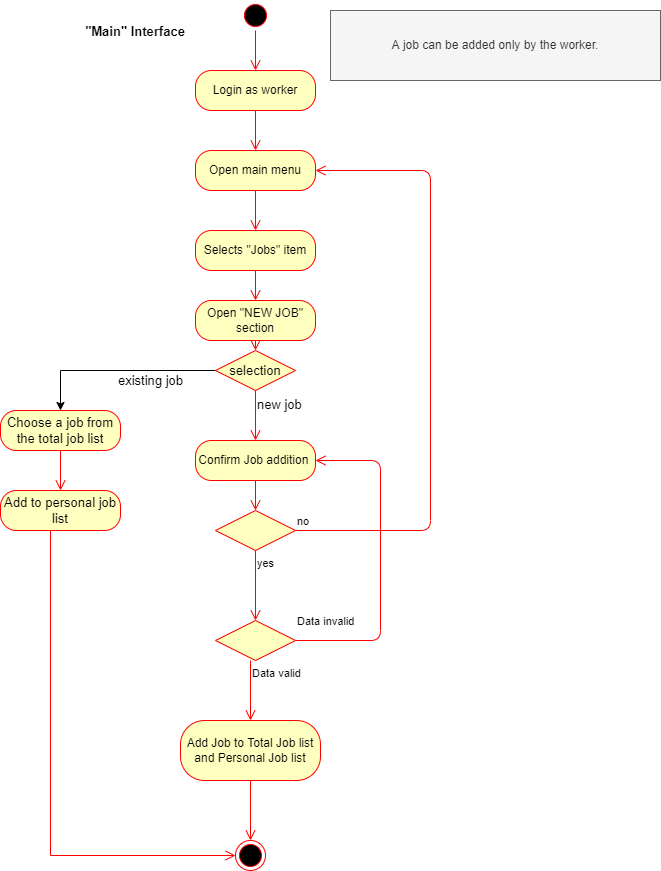

The diagram above was exported from draw.io. Its source (the exported page's mxGraphModel, read from the mxfile embedded in the PNG):
<mxGraphModel dx="868" dy="425" grid="1" gridSize="10" guides="1" tooltips="1" connect="1" arrows="1" fold="1" page="1" pageScale="1" pageWidth="850" pageHeight="1100" math="0" shadow="0">
  <root>
    <mxCell id="0" />
    <mxCell id="1" parent="0" />
    <mxCell id="jGroSbaMHxd1evYUlGup-1" value="" style="ellipse;html=1;shape=startState;fillColor=#000000;strokeColor=#ff0000;" parent="1" vertex="1">
      <mxGeometry x="350" y="10" width="30" height="30" as="geometry" />
    </mxCell>
    <mxCell id="jGroSbaMHxd1evYUlGup-2" value="" style="edgeStyle=orthogonalEdgeStyle;html=1;verticalAlign=bottom;endArrow=open;endSize=8;strokeColor=#ff0000;" parent="1" source="jGroSbaMHxd1evYUlGup-1" target="3Lw1Yq-7g1y76MZXPoQe-1" edge="1">
      <mxGeometry relative="1" as="geometry">
        <mxPoint x="365" y="110" as="targetPoint" />
      </mxGeometry>
    </mxCell>
    <mxCell id="jGroSbaMHxd1evYUlGup-3" value="Open main menu" style="rounded=1;whiteSpace=wrap;html=1;arcSize=40;fontColor=#000000;fillColor=#ffffc0;strokeColor=#ff0000;" parent="1" vertex="1">
      <mxGeometry x="305" y="160" width="120" height="40" as="geometry" />
    </mxCell>
    <mxCell id="jGroSbaMHxd1evYUlGup-4" value="" style="edgeStyle=orthogonalEdgeStyle;html=1;verticalAlign=bottom;endArrow=open;endSize=8;strokeColor=#ff0000;entryX=0.5;entryY=0;entryDx=0;entryDy=0;" parent="1" source="jGroSbaMHxd1evYUlGup-3" target="jGroSbaMHxd1evYUlGup-6" edge="1">
      <mxGeometry relative="1" as="geometry">
        <mxPoint x="365" y="210" as="targetPoint" />
      </mxGeometry>
    </mxCell>
    <mxCell id="jGroSbaMHxd1evYUlGup-5" value="&quot;Main&quot; Interface" style="text;align=center;fontStyle=1;verticalAlign=middle;spacingLeft=3;spacingRight=3;strokeColor=none;rotatable=0;points=[[0,0.5],[1,0.5]];portConstraint=eastwest;fontSize=13;" parent="1" vertex="1">
      <mxGeometry x="200" y="20" width="90" height="40" as="geometry" />
    </mxCell>
    <mxCell id="jGroSbaMHxd1evYUlGup-6" value="Selects &quot;Jobs&quot; item" style="rounded=1;whiteSpace=wrap;html=1;arcSize=40;fontColor=#000000;fillColor=#ffffc0;strokeColor=#ff0000;" parent="1" vertex="1">
      <mxGeometry x="305" y="240" width="120" height="40" as="geometry" />
    </mxCell>
    <mxCell id="jGroSbaMHxd1evYUlGup-7" value="" style="edgeStyle=orthogonalEdgeStyle;html=1;verticalAlign=bottom;endArrow=open;endSize=8;strokeColor=#ff0000;entryX=0.5;entryY=0;entryDx=0;entryDy=0;" parent="1" source="jGroSbaMHxd1evYUlGup-6" target="jGroSbaMHxd1evYUlGup-8" edge="1">
      <mxGeometry relative="1" as="geometry">
        <mxPoint x="365" y="310" as="targetPoint" />
      </mxGeometry>
    </mxCell>
    <mxCell id="jGroSbaMHxd1evYUlGup-8" value="Open &quot;NEW JOB&quot; section" style="rounded=1;whiteSpace=wrap;html=1;arcSize=40;fontColor=#000000;fillColor=#ffffc0;strokeColor=#ff0000;" parent="1" vertex="1">
      <mxGeometry x="305" y="310" width="120" height="40" as="geometry" />
    </mxCell>
    <mxCell id="jGroSbaMHxd1evYUlGup-9" value="" style="edgeStyle=orthogonalEdgeStyle;html=1;verticalAlign=bottom;endArrow=open;endSize=8;strokeColor=#ff0000;" parent="1" source="jGroSbaMHxd1evYUlGup-8" edge="1" target="tYcaeNnt0rwOi2n6wA4c-1">
      <mxGeometry relative="1" as="geometry">
        <mxPoint x="365" y="380" as="targetPoint" />
      </mxGeometry>
    </mxCell>
    <mxCell id="jGroSbaMHxd1evYUlGup-10" value="Confirm Job addition&amp;nbsp;" style="rounded=1;whiteSpace=wrap;html=1;arcSize=40;fontColor=#000000;fillColor=#ffffc0;strokeColor=#ff0000;" parent="1" vertex="1">
      <mxGeometry x="305" y="450" width="120" height="40" as="geometry" />
    </mxCell>
    <mxCell id="jGroSbaMHxd1evYUlGup-11" value="" style="edgeStyle=orthogonalEdgeStyle;html=1;verticalAlign=bottom;endArrow=open;endSize=8;strokeColor=#ff0000;entryX=0.5;entryY=0;entryDx=0;entryDy=0;" parent="1" source="jGroSbaMHxd1evYUlGup-10" target="jGroSbaMHxd1evYUlGup-12" edge="1">
      <mxGeometry relative="1" as="geometry">
        <mxPoint x="365" y="510" as="targetPoint" />
      </mxGeometry>
    </mxCell>
    <mxCell id="jGroSbaMHxd1evYUlGup-12" value="" style="rhombus;whiteSpace=wrap;html=1;fillColor=#ffffc0;strokeColor=#ff0000;" parent="1" vertex="1">
      <mxGeometry x="325" y="520" width="80" height="40" as="geometry" />
    </mxCell>
    <mxCell id="jGroSbaMHxd1evYUlGup-13" value="no" style="edgeStyle=orthogonalEdgeStyle;html=1;align=left;verticalAlign=bottom;endArrow=open;endSize=8;strokeColor=#ff0000;entryX=1;entryY=0.5;entryDx=0;entryDy=0;" parent="1" source="jGroSbaMHxd1evYUlGup-12" target="jGroSbaMHxd1evYUlGup-3" edge="1">
      <mxGeometry x="-1" relative="1" as="geometry">
        <mxPoint x="530" y="130" as="targetPoint" />
        <Array as="points">
          <mxPoint x="540" y="540" />
          <mxPoint x="540" y="180" />
        </Array>
      </mxGeometry>
    </mxCell>
    <mxCell id="jGroSbaMHxd1evYUlGup-14" value="yes" style="edgeStyle=orthogonalEdgeStyle;html=1;align=left;verticalAlign=top;endArrow=open;endSize=8;strokeColor=#ff0000;entryX=0.5;entryY=0;entryDx=0;entryDy=0;" parent="1" source="jGroSbaMHxd1evYUlGup-12" target="jGroSbaMHxd1evYUlGup-15" edge="1">
      <mxGeometry x="-1" relative="1" as="geometry">
        <mxPoint x="370" y="620" as="targetPoint" />
      </mxGeometry>
    </mxCell>
    <mxCell id="jGroSbaMHxd1evYUlGup-15" value="" style="rhombus;whiteSpace=wrap;html=1;fillColor=#ffffc0;strokeColor=#ff0000;" parent="1" vertex="1">
      <mxGeometry x="325" y="630" width="80" height="40" as="geometry" />
    </mxCell>
    <mxCell id="jGroSbaMHxd1evYUlGup-16" value="Data invalid" style="edgeStyle=orthogonalEdgeStyle;html=1;align=left;verticalAlign=bottom;endArrow=open;endSize=8;strokeColor=#ff0000;exitX=1;exitY=0.5;exitDx=0;exitDy=0;entryX=1;entryY=0.5;entryDx=0;entryDy=0;" parent="1" source="jGroSbaMHxd1evYUlGup-15" target="jGroSbaMHxd1evYUlGup-10" edge="1">
      <mxGeometry x="-1" y="10" relative="1" as="geometry">
        <mxPoint x="480" y="420" as="targetPoint" />
        <mxPoint x="430" y="650" as="sourcePoint" />
        <Array as="points">
          <mxPoint x="490" y="650" />
          <mxPoint x="490" y="470" />
        </Array>
        <mxPoint as="offset" />
      </mxGeometry>
    </mxCell>
    <mxCell id="jGroSbaMHxd1evYUlGup-17" value="Data valid" style="edgeStyle=orthogonalEdgeStyle;html=1;align=left;verticalAlign=top;endArrow=open;endSize=8;strokeColor=#ff0000;" parent="1" edge="1">
      <mxGeometry x="-1" relative="1" as="geometry">
        <mxPoint x="360" y="730" as="targetPoint" />
        <mxPoint x="360" y="670" as="sourcePoint" />
      </mxGeometry>
    </mxCell>
    <mxCell id="jGroSbaMHxd1evYUlGup-18" value="Add Job to Total Job list and Personal Job list" style="rounded=1;whiteSpace=wrap;html=1;arcSize=40;fontColor=#000000;fillColor=#ffffc0;strokeColor=#ff0000;" parent="1" vertex="1">
      <mxGeometry x="290" y="730" width="140" height="60" as="geometry" />
    </mxCell>
    <mxCell id="jGroSbaMHxd1evYUlGup-19" value="" style="edgeStyle=orthogonalEdgeStyle;html=1;verticalAlign=bottom;endArrow=open;endSize=8;strokeColor=#ff0000;entryX=0.5;entryY=0;entryDx=0;entryDy=0;" parent="1" source="jGroSbaMHxd1evYUlGup-18" target="jGroSbaMHxd1evYUlGup-20" edge="1">
      <mxGeometry relative="1" as="geometry">
        <mxPoint x="360" y="830" as="targetPoint" />
      </mxGeometry>
    </mxCell>
    <mxCell id="jGroSbaMHxd1evYUlGup-20" value="" style="ellipse;html=1;shape=endState;fillColor=#000000;strokeColor=#ff0000;" parent="1" vertex="1">
      <mxGeometry x="345" y="850" width="30" height="30" as="geometry" />
    </mxCell>
    <mxCell id="opMgraiHnMjZw3U-0GKO-1" value="A job can be added only by the worker." style="text;html=1;strokeColor=#666666;fillColor=#f5f5f5;align=center;verticalAlign=middle;whiteSpace=wrap;rounded=0;fontColor=#333333;" parent="1" vertex="1">
      <mxGeometry x="440" y="20" width="330" height="70" as="geometry" />
    </mxCell>
    <mxCell id="3Lw1Yq-7g1y76MZXPoQe-1" value="Login as worker" style="rounded=1;whiteSpace=wrap;html=1;arcSize=40;fontColor=#000000;fillColor=#ffffc0;strokeColor=#ff0000;" parent="1" vertex="1">
      <mxGeometry x="305" y="80" width="120" height="40" as="geometry" />
    </mxCell>
    <mxCell id="3Lw1Yq-7g1y76MZXPoQe-2" value="" style="edgeStyle=orthogonalEdgeStyle;html=1;verticalAlign=bottom;endArrow=open;endSize=8;strokeColor=#ff0000;rounded=0;entryX=0.5;entryY=0;entryDx=0;entryDy=0;" parent="1" source="3Lw1Yq-7g1y76MZXPoQe-1" target="jGroSbaMHxd1evYUlGup-3" edge="1">
      <mxGeometry relative="1" as="geometry">
        <mxPoint x="365" y="180" as="targetPoint" />
      </mxGeometry>
    </mxCell>
    <mxCell id="tYcaeNnt0rwOi2n6wA4c-4" style="edgeStyle=orthogonalEdgeStyle;rounded=0;orthogonalLoop=1;jettySize=auto;html=1;fontSize=13;" edge="1" parent="1" source="tYcaeNnt0rwOi2n6wA4c-1" target="tYcaeNnt0rwOi2n6wA4c-6">
      <mxGeometry relative="1" as="geometry">
        <mxPoint x="170" y="440" as="targetPoint" />
      </mxGeometry>
    </mxCell>
    <mxCell id="tYcaeNnt0rwOi2n6wA4c-1" value="selection" style="rhombus;whiteSpace=wrap;html=1;fillColor=#ffffc0;strokeColor=#ff0000;fontSize=13;" vertex="1" parent="1">
      <mxGeometry x="325" y="360" width="80" height="40" as="geometry" />
    </mxCell>
    <mxCell id="tYcaeNnt0rwOi2n6wA4c-3" value="new job" style="edgeStyle=orthogonalEdgeStyle;html=1;align=left;verticalAlign=top;endArrow=open;endSize=8;strokeColor=#ff0000;rounded=0;fontSize=13;entryX=0.5;entryY=0;entryDx=0;entryDy=0;" edge="1" source="tYcaeNnt0rwOi2n6wA4c-1" parent="1" target="jGroSbaMHxd1evYUlGup-10">
      <mxGeometry x="-1" relative="1" as="geometry">
        <mxPoint x="365" y="460" as="targetPoint" />
      </mxGeometry>
    </mxCell>
    <mxCell id="tYcaeNnt0rwOi2n6wA4c-5" value="existing job" style="text;html=1;align=center;verticalAlign=middle;resizable=0;points=[];autosize=1;strokeColor=none;fillColor=none;fontSize=13;" vertex="1" parent="1">
      <mxGeometry x="220" y="380" width="80" height="20" as="geometry" />
    </mxCell>
    <mxCell id="tYcaeNnt0rwOi2n6wA4c-6" value="Choose a job from the total job list" style="rounded=1;whiteSpace=wrap;html=1;arcSize=40;fontColor=#000000;fillColor=#ffffc0;strokeColor=#ff0000;fontSize=13;" vertex="1" parent="1">
      <mxGeometry x="110" y="420" width="120" height="40" as="geometry" />
    </mxCell>
    <mxCell id="tYcaeNnt0rwOi2n6wA4c-7" value="" style="edgeStyle=orthogonalEdgeStyle;html=1;verticalAlign=bottom;endArrow=open;endSize=8;strokeColor=#ff0000;rounded=0;fontSize=13;" edge="1" source="tYcaeNnt0rwOi2n6wA4c-6" parent="1" target="tYcaeNnt0rwOi2n6wA4c-8">
      <mxGeometry relative="1" as="geometry">
        <mxPoint x="170" y="520" as="targetPoint" />
      </mxGeometry>
    </mxCell>
    <mxCell id="tYcaeNnt0rwOi2n6wA4c-8" value="Add to personal job list" style="rounded=1;whiteSpace=wrap;html=1;arcSize=40;fontColor=#000000;fillColor=#ffffc0;strokeColor=#ff0000;fontSize=13;" vertex="1" parent="1">
      <mxGeometry x="110" y="500" width="120" height="40" as="geometry" />
    </mxCell>
    <mxCell id="tYcaeNnt0rwOi2n6wA4c-9" value="" style="edgeStyle=orthogonalEdgeStyle;html=1;verticalAlign=bottom;endArrow=open;endSize=8;strokeColor=#ff0000;rounded=0;fontSize=13;entryX=0;entryY=0.5;entryDx=0;entryDy=0;" edge="1" source="tYcaeNnt0rwOi2n6wA4c-8" parent="1" target="jGroSbaMHxd1evYUlGup-20">
      <mxGeometry relative="1" as="geometry">
        <mxPoint x="170" y="600" as="targetPoint" />
        <Array as="points">
          <mxPoint x="160" y="865" />
        </Array>
      </mxGeometry>
    </mxCell>
  </root>
</mxGraphModel>